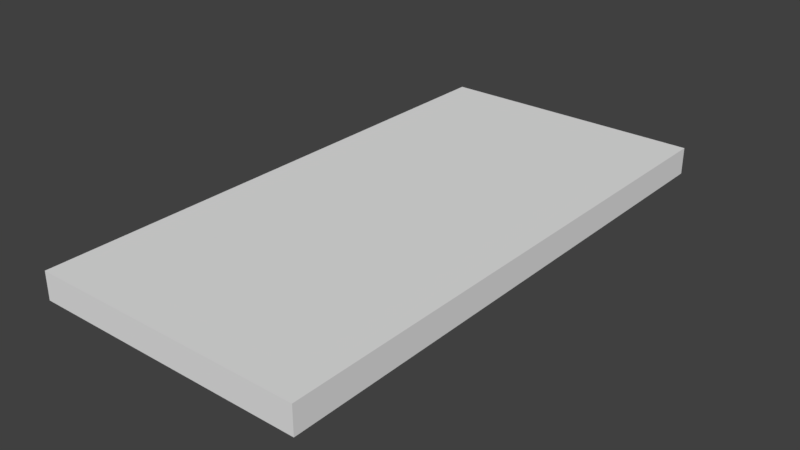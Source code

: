 # Source: Light2.blend  (saved by Blender 2.78.0; exported with 4.5.12 LTS)
import bpy
from mathutils import Matrix  # noqa: F401  (used for matrix-valued properties, if any)

bpy.ops.wm.read_factory_settings(use_empty=True)
scene = bpy.context.scene
scene.name = 'Scene'

# ---- collections
col_collection_1 = bpy.data.collections.new('Collection 1'); scene.collection.children.link(col_collection_1)

# ---- materials (node trees are filled in below, after node groups)
mat_material = bpy.data.materials.new('Material')
mat_material.alpha_threshold = 0.0
mat_material.use_transparent_shadow = False
mat_material.roughness = 0.5
mat_material.line_color = (0.0, 0.0, 0.0, 1.0)

# ---- material node trees

# ---- world
world_world = bpy.data.worlds.new('World'); scene.world = world_world
world_world.color = (0.05088, 0.05088, 0.05088)
world_world.use_sun_shadow = False
world_world.sun_shadow_jitter_overblur = 0.0
world_world.cycles.sampling_method = 'MANUAL'

# ---- meshes
me_cube = bpy.data.meshes.new('Cube')
me_cube.from_pydata([(0.5, 1.0, -0.09074), (0.5, 1.0, -0.1907), (0.5, -1.0, -0.09074), (0.5, -1.0, -0.1907), (-0.5, 1.0, -0.09074), (-0.5, 1.0, -0.1907), (-0.5, -1.0, -0.09074), (-0.5, -1.0, -0.1907), (0.3711, 0.7423, -0.1907), (0.3711, -0.7423, -0.1907), (-0.3711, 0.7423, -0.1907), (-0.3711, -0.7423, -0.1907), (0.2668, 0.5336, -0.2537), (0.2668, -0.5336, -0.2537), (-0.2668, 0.5336, -0.2537), (-0.2668, -0.5336, -0.2537)], [], [(0, 4, 6, 2), (5, 4, 0, 1), (1, 0, 2, 3), (3, 2, 6, 7), (7, 6, 4, 5), (7, 5, 10, 11), (10, 8, 12, 14), (5, 1, 8, 10), (1, 3, 9, 8), (3, 7, 11, 9), (14, 12, 13, 15), (9, 11, 15, 13), (8, 9, 13, 12), (11, 10, 14, 15)])
me_cube.materials.append(mat_material)
me_cube.use_remesh_preserve_volume = False
me_cube.use_remesh_preserve_attributes = False
me_cube.use_mirror_vertex_groups = False
me_cube.update()

# ---- objects
ob_cube = bpy.data.objects.new('Cube', me_cube)

# ---- transforms, parenting, visibility, modifiers, constraints
ob_cube.location = (0.0, 0.0, 0.0)
ob_cube.lock_rotations_4d = False
ob_cube.empty_display_type = 'ARROWS'
ob_cube.lineart.crease_threshold = 0.0

# ---- collection membership
col_collection_1.objects.link(ob_cube)

# ---- scene / render settings (as saved in the file)
scene.frame_start = 1; scene.frame_end = 250; scene.frame_set(1)
scene.render.engine = 'BLENDER_EEVEE_NEXT'
scene.render.resolution_percentage = 50
scene.render.dither_intensity = 0.0
scene.cycles.use_denoising = False
scene.cycles.samples = 128
scene.cycles.sampling_pattern = 'TABULATED_SOBOL'
scene.cycles.light_sampling_threshold = 0.0
scene.cycles.use_adaptive_sampling = False
scene.cycles.use_light_tree = False
scene.cycles.blur_glossy = 0.0
scene.cycles.sample_clamp_indirect = 0.0
scene.view_settings.view_transform = 'Standard'
bpy.context.view_layer.update()

# ---- added for rendering (the .blend has no active camera and no usable light): camera, sun
cam_auto = bpy.data.cameras.new('AutoCamera')
cam_auto.lens = 50.0
cam_auto.sensor_width = 36.0
cam_auto.clip_end = 1000.0
ob_auto_camera = bpy.data.objects.new('AutoCamera', cam_auto)
scene.collection.objects.link(ob_auto_camera)
ob_auto_camera.location = (2.07435, -2.48922, 1.48726)
ob_auto_camera.rotation_euler = (1.09748, -7.21219e-08, 0.694738)
scene.camera = ob_auto_camera
light_auto_sun = bpy.data.lights.new('AutoSun', 'SUN')
light_auto_sun.energy = 3.0
light_auto_sun.angle = 0.0523599
ob_auto_sun = bpy.data.objects.new('AutoSun', light_auto_sun)
scene.collection.objects.link(ob_auto_sun)
ob_auto_sun.rotation_euler = (0.872665, 0.174533, 0.523599)
bpy.context.view_layer.update()
